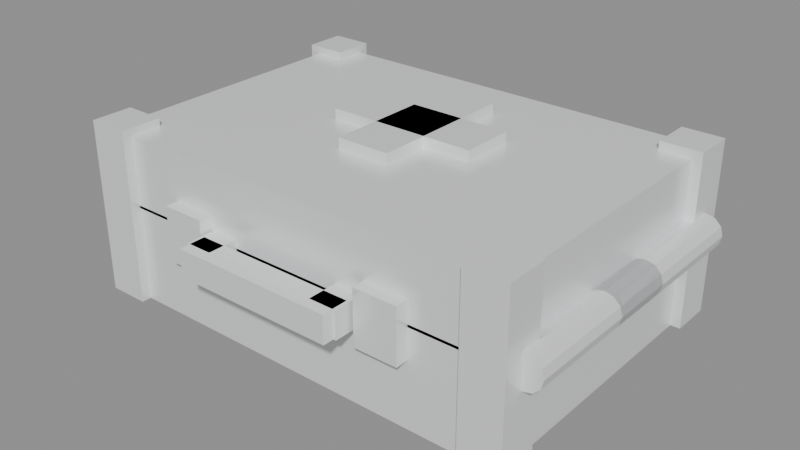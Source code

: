 # Source: Medkit_Custom.blend  (saved by Blender 5.2.44; exported with 4.5.12 LTS)
import bpy
from mathutils import Matrix  # noqa: F401  (used for matrix-valued properties, if any)

bpy.ops.wm.read_factory_settings(use_empty=True)
scene = bpy.context.scene
scene.name = 'Scene'

# ---- materials (node trees are filled in below, after node groups)
mat_m_medkit_custom = bpy.data.materials.new('M_Medkit_Custom')

# ---- material node trees
mat_m_medkit_custom.use_nodes = True; mat_m_medkit_custom.node_tree.nodes.clear()
_N = mat_m_medkit_custom.node_tree.nodes; _L = mat_m_medkit_custom.node_tree.links
n0 = _N.new('ShaderNodeBsdfPrincipled'); n0.name = 'Principled BSDF'; n0.location = (-200, 100)
n0.inputs[0].default_value = (0.88, 0.89, 0.9, 1.0)
n0.inputs[1].default_value = 0.2
n0.inputs[2].default_value = 0.25
n0.inputs[10].default_value = 0.005
n1 = _N.new('ShaderNodeOutputMaterial'); n1.name = 'Material Output'; n1.location = (200, 100)
_L.new(n0.outputs[0], n1.inputs[0])
n1.is_active_output = True

# ---- meshes
me_medkit_custom_mesh = bpy.data.meshes.new('Medkit_Custom_Mesh')
me_medkit_custom_mesh.from_pydata([(-0.2, -0.14, 0.0), (0.2, -0.14, 0.0), (0.2, 0.14, 0.0), (-0.2, 0.14, 0.0), (-0.2, -0.14, 0.09), (0.2, -0.14, 0.09), (0.2, 0.14, 0.09), (-0.2, 0.14, 0.09), (-0.2, -0.14, 0.0875), (0.2, -0.14, 0.0875), (0.2, 0.14, 0.0875), (-0.2, 0.14, 0.0875), (-0.2, -0.14, 0.1525), (0.2, -0.14, 0.1525), (0.2, 0.14, 0.1525), (-0.2, 0.14, 0.1525), (-0.209, -0.149, 0.0), (-0.171, -0.149, 0.0), (-0.171, -0.111, 0.0), (-0.209, -0.111, 0.0), (-0.209, -0.149, 0.16), (-0.171, -0.149, 0.16), (-0.171, -0.111, 0.16), (-0.209, -0.111, 0.16), (-0.209, 0.111, 0.0), (-0.171, 0.111, 0.0), (-0.171, 0.149, 0.0), (-0.209, 0.149, 0.0), (-0.209, 0.111, 0.16), (-0.171, 0.111, 0.16), (-0.171, 0.149, 0.16), (-0.209, 0.149, 0.16), (0.171, -0.149, 0.0), (0.209, -0.149, 0.0), (0.209, -0.111, 0.0), (0.171, -0.111, 0.0), (0.171, -0.149, 0.16), (0.209, -0.149, 0.16), (0.209, -0.111, 0.16), (0.171, -0.111, 0.16), (0.171, 0.111, 0.0), (0.209, 0.111, 0.0), (0.209, 0.149, 0.0), (0.171, 0.149, 0.0), (0.171, 0.111, 0.16), (0.209, 0.111, 0.16), (0.209, 0.149, 0.16), (0.171, 0.149, 0.16), (-0.025, -0.05, 0.15), (0.025, -0.05, 0.15), (0.025, 0.09, 0.15), (-0.025, 0.09, 0.15), (-0.025, -0.05, 0.162), (0.025, -0.05, 0.162), (0.025, 0.09, 0.162), (-0.025, 0.09, 0.162), (-0.07, -0.005, 0.15), (0.07, -0.005, 0.15), (0.07, 0.045, 0.15), (-0.07, 0.045, 0.15), (-0.07, -0.005, 0.162), (0.07, -0.005, 0.162), (0.07, 0.045, 0.162), (-0.07, 0.045, 0.162), (-0.12, -0.152, 0.06), (-0.08, -0.152, 0.06), (-0.08, -0.136, 0.06), (-0.12, -0.136, 0.06), (-0.12, -0.152, 0.11), (-0.08, -0.152, 0.11), (-0.08, -0.136, 0.11), (-0.12, -0.136, 0.11), (0.08, -0.152, 0.06), (0.12, -0.152, 0.06), (0.12, -0.136, 0.06), (0.08, -0.136, 0.06), (0.08, -0.152, 0.11), (0.12, -0.152, 0.11), (0.12, -0.136, 0.11), (0.08, -0.136, 0.11), (-0.075, -0.1775, 0.0725), (0.075, -0.1775, 0.0725), (0.075, -0.1525, 0.0725), (-0.075, -0.1525, 0.0725), (-0.075, -0.1775, 0.0975), (0.075, -0.1775, 0.0975), (0.075, -0.1525, 0.0975), (-0.075, -0.1525, 0.0975), (-0.0775, -0.1675, 0.0725), (-0.0525, -0.1675, 0.0725), (-0.0525, -0.1325, 0.0725), (-0.0775, -0.1325, 0.0725), (-0.0775, -0.1675, 0.0975), (-0.0525, -0.1675, 0.0975), (-0.0525, -0.1325, 0.0975), (-0.0775, -0.1325, 0.0975), (0.0525, -0.1675, 0.0725), (0.0775, -0.1675, 0.0725), (0.0775, -0.1325, 0.0725), (0.0525, -0.1325, 0.0725), (0.0525, -0.1675, 0.0975), (0.0775, -0.1675, 0.0975), (0.0775, -0.1325, 0.0975), (0.0525, -0.1325, 0.0975), (0.226, -0.13, 0.085), (0.226, 0.03, 0.085), (0.2239, -0.13, 0.093), (0.2239, 0.03, 0.093), (0.218, -0.13, 0.09886), (0.218, 0.03, 0.09886), (0.21, -0.13, 0.101), (0.21, 0.03, 0.101), (0.202, -0.13, 0.09886), (0.202, 0.03, 0.09886), (0.1961, -0.13, 0.093), (0.1961, 0.03, 0.093), (0.194, -0.13, 0.085), (0.194, 0.03, 0.085), (0.1961, -0.13, 0.077), (0.1961, 0.03, 0.077), (0.202, -0.13, 0.07114), (0.202, 0.03, 0.07114), (0.21, -0.13, 0.069), (0.21, 0.03, 0.069), (0.218, -0.13, 0.07114), (0.218, 0.03, 0.07114), (0.2239, -0.13, 0.077), (0.2239, 0.03, 0.077), (0.21, -0.13, 0.085), (0.21, 0.03, 0.085), (0.226, -0.03, 0.085), (0.226, 0.13, 0.085), (0.2239, -0.03, 0.093), (0.2239, 0.13, 0.093), (0.218, -0.03, 0.09886), (0.218, 0.13, 0.09886), (0.21, -0.03, 0.101), (0.21, 0.13, 0.101), (0.202, -0.03, 0.09886), (0.202, 0.13, 0.09886), (0.1961, -0.03, 0.093), (0.1961, 0.13, 0.093), (0.194, -0.03, 0.085), (0.194, 0.13, 0.085), (0.1961, -0.03, 0.077), (0.1961, 0.13, 0.077), (0.202, -0.03, 0.07114), (0.202, 0.13, 0.07114), (0.21, -0.03, 0.069), (0.21, 0.13, 0.069), (0.218, -0.03, 0.07114), (0.218, 0.13, 0.07114), (0.2239, -0.03, 0.077), (0.2239, 0.13, 0.077), (0.21, -0.03, 0.085), (0.21, 0.13, 0.085)], [], [(3, 2, 1, 0), (4, 5, 6, 7), (0, 1, 5, 4), (2, 3, 7, 6), (3, 0, 4, 7), (1, 2, 6, 5), (11, 10, 9, 8), (12, 13, 14, 15), (8, 9, 13, 12), (10, 11, 15, 14), (11, 8, 12, 15), (9, 10, 14, 13), (19, 18, 17, 16), (20, 21, 22, 23), (16, 17, 21, 20), (18, 19, 23, 22), (19, 16, 20, 23), (17, 18, 22, 21), (27, 26, 25, 24), (28, 29, 30, 31), (24, 25, 29, 28), (26, 27, 31, 30), (27, 24, 28, 31), (25, 26, 30, 29), (35, 34, 33, 32), (36, 37, 38, 39), (32, 33, 37, 36), (34, 35, 39, 38), (35, 32, 36, 39), (33, 34, 38, 37), (43, 42, 41, 40), (44, 45, 46, 47), (40, 41, 45, 44), (42, 43, 47, 46), (43, 40, 44, 47), (41, 42, 46, 45), (51, 50, 49, 48), (52, 53, 54, 55), (48, 49, 53, 52), (50, 51, 55, 54), (51, 48, 52, 55), (49, 50, 54, 53), (59, 58, 57, 56), (60, 61, 62, 63), (56, 57, 61, 60), (58, 59, 63, 62), (59, 56, 60, 63), (57, 58, 62, 61), (67, 66, 65, 64), (68, 69, 70, 71), (64, 65, 69, 68), (66, 67, 71, 70), (67, 64, 68, 71), (65, 66, 70, 69), (75, 74, 73, 72), (76, 77, 78, 79), (72, 73, 77, 76), (74, 75, 79, 78), (75, 72, 76, 79), (73, 74, 78, 77), (83, 82, 81, 80), (84, 85, 86, 87), (80, 81, 85, 84), (82, 83, 87, 86), (83, 80, 84, 87), (81, 82, 86, 85), (91, 90, 89, 88), (92, 93, 94, 95), (88, 89, 93, 92), (90, 91, 95, 94), (91, 88, 92, 95), (89, 90, 94, 93), (99, 98, 97, 96), (100, 101, 102, 103), (96, 97, 101, 100), (98, 99, 103, 102), (99, 96, 100, 103), (97, 98, 102, 101), (104, 106, 107, 105), (106, 108, 109, 107), (108, 110, 111, 109), (110, 112, 113, 111), (112, 114, 115, 113), (114, 116, 117, 115), (116, 118, 119, 117), (118, 120, 121, 119), (120, 122, 123, 121), (122, 124, 125, 123), (124, 126, 127, 125), (126, 104, 105, 127), (128, 106, 104), (129, 105, 107), (128, 108, 106), (129, 107, 109), (128, 110, 108), (129, 109, 111), (128, 112, 110), (129, 111, 113), (128, 114, 112), (129, 113, 115), (128, 116, 114), (129, 115, 117), (128, 118, 116), (129, 117, 119), (128, 120, 118), (129, 119, 121), (128, 122, 120), (129, 121, 123), (128, 124, 122), (129, 123, 125), (128, 126, 124), (129, 125, 127), (128, 104, 126), (129, 127, 105), (130, 132, 133, 131), (132, 134, 135, 133), (134, 136, 137, 135), (136, 138, 139, 137), (138, 140, 141, 139), (140, 142, 143, 141), (142, 144, 145, 143), (144, 146, 147, 145), (146, 148, 149, 147), (148, 150, 151, 149), (150, 152, 153, 151), (152, 130, 131, 153), (154, 132, 130), (155, 131, 133), (154, 134, 132), (155, 133, 135), (154, 136, 134), (155, 135, 137), (154, 138, 136), (155, 137, 139), (154, 140, 138), (155, 139, 141), (154, 142, 140), (155, 141, 143), (154, 144, 142), (155, 143, 145), (154, 146, 144), (155, 145, 147), (154, 148, 146), (155, 147, 149), (154, 150, 148), (155, 149, 151), (154, 152, 150), (155, 151, 153), (154, 130, 152), (155, 153, 131)])
_uv = me_medkit_custom_mesh.uv_layers.new(name='UVMap')
_uv.uv.foreach_set('vector', [0.9375, 0.0, 0.9375, 0.0, 0.0625, 0.0, 0.0625, 0.0, 0.0625, 0.18, 0.0625, 0.18, 0.9375, 0.18, 0.9375, 0.18, 0.0625, 0.0, 0.0625, 0.0, 0.0625, 0.18, 0.0625, 0.18, 0.9375, 0.0, 0.9375, 0.0, 0.9375, 0.18, 0.9375, 0.18, 0.9375, 0.0, 0.0625, 0.0, 0.0625, 0.18, 0.9375, 0.18, 0.0625, 0.0, 0.9375, 0.0, 0.9375, 0.18, 0.0625, 0.18, 0.9375, 0.175, 0.9375, 0.175, 0.0625, 0.175, 0.0625, 0.175, 0.0625, 0.305, 0.0625, 0.305, 0.9375, 0.305, 0.9375, 0.305, 0.0625, 0.175, 0.0625, 0.175, 0.0625, 0.305, 0.0625, 0.305, 0.9375, 0.175, 0.9375, 0.175, 0.9375, 0.305, 0.9375, 0.305, 0.9375, 0.175, 0.0625, 0.175, 0.0625, 0.305, 0.9375, 0.305, 0.0625, 0.175, 0.9375, 0.175, 0.9375, 0.305, 0.0625, 0.305, 0.1531, 0.0, 0.1531, 0.0, 0.03438, 0.0, 0.03438, 0.0, 0.03438, 0.32, 0.03438, 0.32, 0.1531, 0.32, 0.1531, 0.32, 0.03438, 0.0, 0.03438, 0.0, 0.03438, 0.32, 0.03438, 0.32, 0.1531, 0.0, 0.1531, 0.0, 0.1531, 0.32, 0.1531, 0.32, 0.1531, 0.0, 0.03438, 0.0, 0.03438, 0.32, 0.1531, 0.32, 0.03438, 0.0, 0.1531, 0.0, 0.1531, 0.32, 0.03438, 0.32, 0.9656, 0.0, 0.9656, 0.0, 0.8469, 0.0, 0.8469, 0.0, 0.8469, 0.32, 0.8469, 0.32, 0.9656, 0.32, 0.9656, 0.32, 0.8469, 0.0, 0.8469, 0.0, 0.8469, 0.32, 0.8469, 0.32, 0.9656, 0.0, 0.9656, 0.0, 0.9656, 0.32, 0.9656, 0.32, 0.9656, 0.0, 0.8469, 0.0, 0.8469, 0.32, 0.9656, 0.32, 0.8469, 0.0, 0.9656, 0.0, 0.9656, 0.32, 0.8469, 0.32, 0.1531, 0.0, 0.1531, 0.0, 0.03438, 0.0, 0.03438, 0.0, 0.03438, 0.32, 0.03438, 0.32, 0.1531, 0.32, 0.1531, 0.32, 0.03438, 0.0, 0.03438, 0.0, 0.03438, 0.32, 0.03438, 0.32, 0.1531, 0.0, 0.1531, 0.0, 0.1531, 0.32, 0.1531, 0.32, 0.1531, 0.0, 0.03438, 0.0, 0.03438, 0.32, 0.1531, 0.32, 0.03438, 0.0, 0.1531, 0.0, 0.1531, 0.32, 0.03438, 0.32, 0.9656, 0.0, 0.9656, 0.0, 0.8469, 0.0, 0.8469, 0.0, 0.8469, 0.32, 0.8469, 0.32, 0.9656, 0.32, 0.9656, 0.32, 0.8469, 0.0, 0.8469, 0.0, 0.8469, 0.32, 0.8469, 0.32, 0.9656, 0.0, 0.9656, 0.0, 0.9656, 0.32, 0.9656, 0.32, 0.9656, 0.0, 0.8469, 0.0, 0.8469, 0.32, 0.9656, 0.32, 0.8469, 0.0, 0.9656, 0.0, 0.9656, 0.32, 0.8469, 0.32, 0.7812, 0.3, 0.7812, 0.3, 0.3438, 0.3, 0.3438, 0.3, 0.3438, 0.324, 0.3438, 0.324, 0.7812, 0.324, 0.7812, 0.324, 0.3438, 0.3, 0.3438, 0.3, 0.3438, 0.324, 0.3438, 0.324, 0.7812, 0.3, 0.7812, 0.3, 0.7812, 0.324, 0.7812, 0.324, 0.7812, 0.3, 0.3438, 0.3, 0.3438, 0.324, 0.7812, 0.324, 0.3438, 0.3, 0.7812, 0.3, 0.7812, 0.324, 0.3438, 0.324, 0.6406, 0.3, 0.6406, 0.3, 0.4844, 0.3, 0.4844, 0.3, 0.4844, 0.324, 0.4844, 0.324, 0.6406, 0.324, 0.6406, 0.324, 0.4844, 0.3, 0.4844, 0.3, 0.4844, 0.324, 0.4844, 0.324, 0.6406, 0.3, 0.6406, 0.3, 0.6406, 0.324, 0.6406, 0.324, 0.6406, 0.3, 0.4844, 0.3, 0.4844, 0.324, 0.6406, 0.324, 0.4844, 0.3, 0.6406, 0.3, 0.6406, 0.324, 0.4844, 0.324, 0.075, 0.12, 0.075, 0.12, 0.025, 0.12, 0.025, 0.12, 0.025, 0.22, 0.025, 0.22, 0.075, 0.22, 0.075, 0.22, 0.025, 0.12, 0.025, 0.12, 0.025, 0.22, 0.025, 0.22, 0.075, 0.12, 0.075, 0.12, 0.075, 0.22, 0.075, 0.22, 0.075, 0.12, 0.025, 0.12, 0.025, 0.22, 0.075, 0.22, 0.025, 0.12, 0.075, 0.12, 0.075, 0.22, 0.025, 0.22, 0.075, 0.12, 0.075, 0.12, 0.025, 0.12, 0.025, 0.12, 0.025, 0.22, 0.025, 0.22, 0.075, 0.22, 0.075, 0.22, 0.025, 0.12, 0.025, 0.12, 0.025, 0.22, 0.025, 0.22, 0.075, 0.12, 0.075, 0.12, 0.075, 0.22, 0.075, 0.22, 0.075, 0.12, 0.025, 0.12, 0.025, 0.22, 0.075, 0.22, 0.025, 0.12, 0.075, 0.12, 0.075, 0.22, 0.025, 0.22, 0.02344, 0.145, 0.02344, 0.145, -0.05469, 0.145, -0.05469, 0.145, -0.05469, 0.195, -0.05469, 0.195, 0.02344, 0.195, 0.02344, 0.195, -0.05469, 0.145, -0.05469, 0.145, -0.05469, 0.195, -0.05469, 0.195, 0.02344, 0.145, 0.02344, 0.145, 0.02344, 0.195, 0.02344, 0.195, 0.02344, 0.145, -0.05469, 0.145, -0.05469, 0.195, 0.02344, 0.195, -0.05469, 0.145, 0.02344, 0.145, 0.02344, 0.195, -0.05469, 0.195, 0.08594, 0.145, 0.08594, 0.145, -0.02344, 0.145, -0.02344, 0.145, -0.02344, 0.195, -0.02344, 0.195, 0.08594, 0.195, 0.08594, 0.195, -0.02344, 0.145, -0.02344, 0.145, -0.02344, 0.195, -0.02344, 0.195, 0.08594, 0.145, 0.08594, 0.145, 0.08594, 0.195, 0.08594, 0.195, 0.08594, 0.145, -0.02344, 0.145, -0.02344, 0.195, 0.08594, 0.195, -0.02344, 0.145, 0.08594, 0.145, 0.08594, 0.195, -0.02344, 0.195, 0.08594, 0.145, 0.08594, 0.145, -0.02344, 0.145, -0.02344, 0.145, -0.02344, 0.195, -0.02344, 0.195, 0.08594, 0.195, 0.08594, 0.195, -0.02344, 0.145, -0.02344, 0.145, -0.02344, 0.195, -0.02344, 0.195, 0.08594, 0.145, 0.08594, 0.145, 0.08594, 0.195, 0.08594, 0.195, 0.08594, 0.145, -0.02344, 0.145, -0.02344, 0.195, 0.08594, 0.195, -0.02344, 0.145, 0.08594, 0.145, 0.08594, 0.195, -0.02344, 0.195, 0.09375, 0.17, 0.09375, 0.186, 0.5938, 0.186, 0.5938, 0.17, 0.09375, 0.186, 0.09375, 0.1977, 0.5938, 0.1977, 0.5938, 0.186, 0.09375, 0.1977, 0.09375, 0.202, 0.5938, 0.202, 0.5938, 0.1977, 0.09375, 0.202, 0.09375, 0.1977, 0.5938, 0.1977, 0.5938, 0.202, 0.09375, 0.1977, 0.09375, 0.186, 0.5938, 0.186, 0.5938, 0.1977, 0.09375, 0.186, 0.09375, 0.17, 0.5938, 0.17, 0.5938, 0.186, 0.09375, 0.17, 0.09375, 0.154, 0.5938, 0.154, 0.5938, 0.17, 0.09375, 0.154, 0.09375, 0.1423, 0.5938, 0.1423, 0.5938, 0.154, 0.09375, 0.1423, 0.09375, 0.138, 0.5938, 0.138, 0.5938, 0.1423, 0.09375, 0.138, 0.09375, 0.1423, 0.5938, 0.1423, 0.5938, 0.138, 0.09375, 0.1423, 0.09375, 0.154, 0.5938, 0.154, 0.5938, 0.1423, 0.09375, 0.154, 0.09375, 0.17, 0.5938, 0.17, 0.5938, 0.154, 0.09375, 0.17, 0.09375, 0.186, 0.09375, 0.17, 0.5938, 0.17, 0.5938, 0.17, 0.5938, 0.186, 0.09375, 0.17, 0.09375, 0.1977, 0.09375, 0.186, 0.5938, 0.17, 0.5938, 0.186, 0.5938, 0.1977, 0.09375, 0.17, 0.09375, 0.202, 0.09375, 0.1977, 0.5938, 0.17, 0.5938, 0.1977, 0.5938, 0.202, 0.09375, 0.17, 0.09375, 0.1977, 0.09375, 0.202, 0.5938, 0.17, 0.5938, 0.202, 0.5938, 0.1977, 0.09375, 0.17, 0.09375, 0.186, 0.09375, 0.1977, 0.5938, 0.17, 0.5938, 0.1977, 0.5938, 0.186, 0.09375, 0.17, 0.09375, 0.17, 0.09375, 0.186, 0.5938, 0.17, 0.5938, 0.186, 0.5938, 0.17, 0.09375, 0.17, 0.09375, 0.154, 0.09375, 0.17, 0.5938, 0.17, 0.5938, 0.17, 0.5938, 0.154, 0.09375, 0.17, 0.09375, 0.1423, 0.09375, 0.154, 0.5938, 0.17, 0.5938, 0.154, 0.5938, 0.1423, 0.09375, 0.17, 0.09375, 0.138, 0.09375, 0.1423, 0.5938, 0.17, 0.5938, 0.1423, 0.5938, 0.138, 0.09375, 0.17, 0.09375, 0.1423, 0.09375, 0.138, 0.5938, 0.17, 0.5938, 0.138, 0.5938, 0.1423, 0.09375, 0.17, 0.09375, 0.154, 0.09375, 0.1423, 0.5938, 0.17, 0.5938, 0.1423, 0.5938, 0.154, 0.09375, 0.17, 0.09375, 0.17, 0.09375, 0.154, 0.5938, 0.17, 0.5938, 0.154, 0.5938, 0.17, 0.4062, 0.17, 0.4062, 0.186, 0.9062, 0.186, 0.9062, 0.17, 0.4062, 0.186, 0.4062, 0.1977, 0.9062, 0.1977, 0.9062, 0.186, 0.4062, 0.1977, 0.4062, 0.202, 0.9062, 0.202, 0.9062, 0.1977, 0.4062, 0.202, 0.4062, 0.1977, 0.9062, 0.1977, 0.9062, 0.202, 0.4062, 0.1977, 0.4062, 0.186, 0.9062, 0.186, 0.9062, 0.1977, 0.4062, 0.186, 0.4062, 0.17, 0.9062, 0.17, 0.9062, 0.186, 0.4062, 0.17, 0.4062, 0.154, 0.9062, 0.154, 0.9062, 0.17, 0.4062, 0.154, 0.4062, 0.1423, 0.9062, 0.1423, 0.9062, 0.154, 0.4062, 0.1423, 0.4062, 0.138, 0.9062, 0.138, 0.9062, 0.1423, 0.4062, 0.138, 0.4062, 0.1423, 0.9062, 0.1423, 0.9062, 0.138, 0.4062, 0.1423, 0.4062, 0.154, 0.9062, 0.154, 0.9062, 0.1423, 0.4062, 0.154, 0.4062, 0.17, 0.9062, 0.17, 0.9062, 0.154, 0.4062, 0.17, 0.4062, 0.186, 0.4062, 0.17, 0.9062, 0.17, 0.9062, 0.17, 0.9062, 0.186, 0.4062, 0.17, 0.4062, 0.1977, 0.4062, 0.186, 0.9062, 0.17, 0.9062, 0.186, 0.9062, 0.1977, 0.4062, 0.17, 0.4062, 0.202, 0.4062, 0.1977, 0.9062, 0.17, 0.9062, 0.1977, 0.9062, 0.202, 0.4062, 0.17, 0.4062, 0.1977, 0.4062, 0.202, 0.9062, 0.17, 0.9062, 0.202, 0.9062, 0.1977, 0.4062, 0.17, 0.4062, 0.186, 0.4062, 0.1977, 0.9062, 0.17, 0.9062, 0.1977, 0.9062, 0.186, 0.4062, 0.17, 0.4062, 0.17, 0.4062, 0.186, 0.9062, 0.17, 0.9062, 0.186, 0.9062, 0.17, 0.4062, 0.17, 0.4062, 0.154, 0.4062, 0.17, 0.9062, 0.17, 0.9062, 0.17, 0.9062, 0.154, 0.4062, 0.17, 0.4062, 0.1423, 0.4062, 0.154, 0.9062, 0.17, 0.9062, 0.154, 0.9062, 0.1423, 0.4062, 0.17, 0.4062, 0.138, 0.4062, 0.1423, 0.9062, 0.17, 0.9062, 0.1423, 0.9062, 0.138, 0.4062, 0.17, 0.4062, 0.1423, 0.4062, 0.138, 0.9062, 0.17, 0.9062, 0.138, 0.9062, 0.1423, 0.4062, 0.17, 0.4062, 0.154, 0.4062, 0.1423, 0.9062, 0.17, 0.9062, 0.1423, 0.9062, 0.154, 0.4062, 0.17, 0.4062, 0.17, 0.4062, 0.154, 0.9062, 0.17, 0.9062, 0.154, 0.9062, 0.17])
me_medkit_custom_mesh.materials.append(mat_m_medkit_custom)
me_medkit_custom_mesh.update()

# ---- objects
ob_medkit_custom = bpy.data.objects.new('Medkit_Custom', me_medkit_custom_mesh)

# ---- transforms, parenting, visibility, modifiers, constraints
ob_medkit_custom.location = (0.0, 0.0, 0.0)

# ---- collection membership
scene.collection.objects.link(ob_medkit_custom)

# ---- scene / render settings (as saved in the file)
scene.frame_start = 1; scene.frame_end = 250; scene.frame_set(1)
scene.render.engine = 'BLENDER_EEVEE_NEXT'
scene.render.bake_bias = 0.0
scene.render.bake_samples = 0
scene.render.compositor_device = 'GPU'
scene.eevee.use_volume_custom_range = False
scene.eevee.fast_gi_thickness_near = 0.1
scene.eevee.fast_gi_thickness_far = 0.0
scene.eevee.ray_tracing_options.screen_trace_thickness = 0.1
bpy.context.view_layer.update()

# ---- added for rendering (the .blend has no active camera and no usable light): camera, sun + grey world if the file has none
cam_auto = bpy.data.cameras.new('AutoCamera')
cam_auto.lens = 50.0
cam_auto.sensor_width = 36.0
cam_auto.clip_end = 1000.0
ob_auto_camera = bpy.data.objects.new('AutoCamera', cam_auto)
scene.collection.objects.link(ob_auto_camera)
ob_auto_camera.location = (0.533577, -0.644343, 0.501062)
ob_auto_camera.rotation_euler = (1.09748, -7.21219e-08, 0.694738)
scene.camera = ob_auto_camera
light_auto_sun = bpy.data.lights.new('AutoSun', 'SUN')
light_auto_sun.energy = 3.0
light_auto_sun.angle = 0.0523599
ob_auto_sun = bpy.data.objects.new('AutoSun', light_auto_sun)
scene.collection.objects.link(ob_auto_sun)
ob_auto_sun.rotation_euler = (0.872665, 0.174533, 0.523599)
if scene.world is None:
    world_auto = bpy.data.worlds.new('AutoWorld')
    world_auto.color = (0.3, 0.3, 0.3)
    scene.world = world_auto
bpy.context.view_layer.update()
